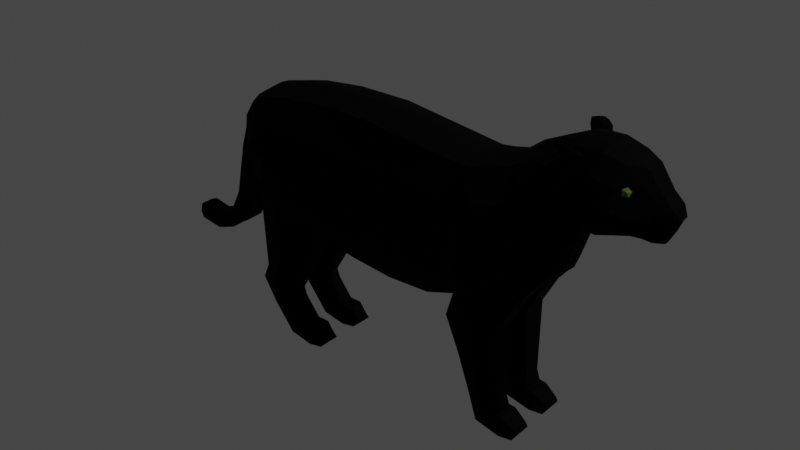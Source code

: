 # Source: jaguar.blend  (saved by Blender 2.80.75; exported with 4.5.12 LTS)
import bpy
from mathutils import Matrix  # noqa: F401  (used for matrix-valued properties, if any)

bpy.ops.wm.read_factory_settings(use_empty=True)
scene = bpy.context.scene
scene.name = 'Scene'

# ---- collections
col_collection = bpy.data.collections.new('Collection'); scene.collection.children.link(col_collection)

# ---- materials (node trees are filled in below, after node groups)
mat_jaguar = bpy.data.materials.new('Jaguar')
mat_jaguar.use_transparent_shadow = False
mat_greeneye = bpy.data.materials.new('GreenEye')
mat_greeneye.use_transparent_shadow = False

# ---- material node trees
mat_jaguar.use_nodes = True; mat_jaguar.node_tree.nodes.clear()
_N = mat_jaguar.node_tree.nodes; _L = mat_jaguar.node_tree.links
n0 = _N.new('ShaderNodeOutputMaterial'); n0.name = 'Material Output'; n0.location = (300, 300)
n1 = _N.new('ShaderNodeBsdfPrincipled'); n1.name = 'Principled BSDF'; n1.location = (10, 300)
n1.distribution = 'GGX'
n1.subsurface_method = 'BURLEY'
n1.inputs[0].default_value = (0.0, 0.0, 0.0, 1.0)
n1.inputs[2].default_value = 0.8314
n1.inputs[3].default_value = 1.45
n1.inputs[13].default_value = 0.05172
n1.inputs[27].default_value = (0.0, 0.0, 0.0, 1.0)
n1.inputs[28].default_value = 1.0
_L.new(n1.outputs[0], n0.inputs[0])
n0.is_active_output = True
mat_greeneye.use_nodes = True; mat_greeneye.node_tree.nodes.clear()
_N = mat_greeneye.node_tree.nodes; _L = mat_greeneye.node_tree.links
n0 = _N.new('ShaderNodeOutputMaterial'); n0.name = 'Material Output'; n0.location = (300, 300)
n1 = _N.new('ShaderNodeBsdfPrincipled'); n1.name = 'Principled BSDF'; n1.location = (10, 300)
n1.distribution = 'GGX'
n1.subsurface_method = 'BURLEY'
n1.inputs[0].default_value = (0.09088, 0.1557, 0.01511, 1.0)
n1.inputs[2].default_value = 0.1322
n1.inputs[3].default_value = 1.45
n1.inputs[13].default_value = 0.1
n1.inputs[27].default_value = (0.0, 0.0, 0.0, 1.0)
n1.inputs[28].default_value = 1.0
_L.new(n1.outputs[0], n0.inputs[0])
n0.is_active_output = True

# ---- world
world_world = bpy.data.worlds.new('World'); scene.world = world_world
world_world.use_nodes = True; world_world.node_tree.nodes.clear()
_N = world_world.node_tree.nodes; _L = world_world.node_tree.links
n0 = _N.new('ShaderNodeOutputWorld'); n0.name = 'World Output'; n0.location = (300, 300)
n1 = _N.new('ShaderNodeBackground'); n1.name = 'Background'; n1.location = (10, 300)
n1.inputs[0].default_value = (0.05088, 0.05088, 0.05088, 1.0)
_L.new(n1.outputs[0], n0.inputs[0])
n0.is_active_output = True
world_world.color = (0.05088, 0.05088, 0.05088)
world_world.use_sun_shadow = False
world_world.sun_shadow_jitter_overblur = 0.0

# ---- lights
light_light = bpy.data.lights.new('Light', 'POINT')
light_light.transmission_factor = 0.0
light_light.energy = 1000.0
light_light.shadow_soft_size = 0.1
light_light.shadow_maximum_resolution = 0.006
light_light.use_absolute_resolution = True

# ---- meshes
me_plane = bpy.data.meshes.new('Plane')
me_plane.from_pydata([(-0.2762, 0.3959, -1.73e-08), (-0.128, 0.3329, -1.455e-08), (-0.2566, 0.8543, -3.734e-08), (-0.07205, 0.8529, -3.728e-08), (0.02034, 0.3161, -1.382e-08), (0.1631, 0.3203, -1.4e-08), (0.2723, 0.8081, -3.532e-08), (0.2863, 0.3614, -1.58e-08), (0.4781, 0.4721, -2.064e-08), (0.4078, 0.8371, -3.659e-08), (0.5649, 0.5291, -2.313e-08), (0.465, 0.8811, -3.852e-08), (-0.4778, 0.4853, -2.121e-08), (-0.3994, 0.8403, -3.673e-08), (-0.5142, 0.53, -2.317e-08), (-0.5016, 0.8165, -3.569e-08), (-0.5646, 0.6152, -2.689e-08), (-0.5648, 0.7768, -3.395e-08), (0.6213, 0.6937, -3.032e-08), (0.5415, 0.9177, -4.011e-08), (-0.2762, 0.431, 0.1333), (-0.128, 0.368, 0.09952), (-0.2566, 0.8314, 0.09952), (-0.07205, 0.83, 0.09952), (0.02034, 0.3512, 0.09952), (0.1631, 0.3554, 0.1), (0.2429, 0.3811, 0.09952), (0.2723, 0.7852, 0.09431), (0.2863, 0.4254, 0.1356), (0.3451, 0.7978, 0.08722), (0.4781, 0.4374, 0.1195), (0.4078, 0.8142, 0.07495), (0.5542, 0.5391, 0.08175), (0.465, 0.8492, 0.06449), (-0.4778, 0.4234, 0.1333), (-0.3994, 0.8174, 0.09952), (-0.5142, 0.485, 0.09952), (-0.5013, 0.7949, 0.09133), (-0.5636, 0.6059, 0.08672), (-0.554, 0.7625, 0.07632), (0.6196, 0.6983, 0.04331), (0.5692, 0.8875, 0.06108), (-0.4778, 0.4234, 0.01922), (-0.5142, 0.485, 0.03184), (0.02034, 0.3184, 0.03184), (-0.128, 0.3352, 0.03184), (0.5649, 0.5256, 0.03184), (0.4781, 0.4374, 0.02972), (-0.5646, 0.5997, 0.03184), (-0.5648, 0.7732, 0.03777), (-0.07205, 0.8494, 0.03184), (0.4078, 0.8336, 0.03184), (0.465, 0.8687, 0.03184), (0.2863, 0.3635, 0.009348), (0.2429, 0.3479, 0.03184), (-0.5016, 0.813, 0.03184), (0.2723, 0.8046, 0.03184), (0.1631, 0.3226, 0.03175), (-0.3994, 0.8368, 0.03184), (-0.2566, 0.8508, 0.03184), (-0.2762, 0.3982, 0.01922), (0.5415, 0.9131, 0.02024), (0.6198, 0.6969, 0.01642), (-0.3167, 0.2738, 0.1204), (-0.4796, 0.3023, 0.03991), (-0.3167, 0.2738, 0.03907), (-0.4876, 0.2211, 0.1144), (-0.4876, 0.2211, 0.04513), (-0.5116, 0.1683, 0.1126), (-0.3936, 0.1421, 0.1133), (-0.5116, 0.1683, 0.04683), (-0.3936, 0.1421, 0.04614), (-0.4656, 0.08534, 0.11), (-0.3815, 0.1161, 0.1107), (-0.4656, 0.08534, 0.04944), (-0.3815, 0.1161, 0.0488), (-0.3954, -0.003048, 0.11), (-0.3386, 0.0441, 0.1188), (-0.3954, -0.003048, 0.04947), (-0.3386, 0.0441, 0.0407), (-0.2994, -0.003048, 0.1286), (-0.2909, 0.04866, 0.1126), (-0.2994, -0.003048, 0.03086), (-0.2909, 0.04866, 0.0469), (-0.2586, -0.003048, 0.1188), (-0.2558, 0.01523, 0.1056), (-0.2586, -0.003048, 0.04092), (-0.2558, 0.01523, 0.0539), (0.2493, 0.3238, 0.1219), (0.4176, 0.3239, 0.1223), (0.2493, 0.3238, 0.04075), (0.4176, 0.3239, 0.04023), (0.29, 0.2116, 0.1153), (0.29, 0.2116, 0.04937), (0.4192, 0.2164, 0.04895), (0.3307, 0.08682, 0.1117), (0.4212, 0.09023, 0.112), (0.4212, 0.09023, 0.04911), (0.356, -0.003048, 0.1083), (0.4301, 0.0533, 0.115), (0.356, -0.003048, 0.05292), (0.4301, 0.0533, 0.04609), (0.4509, -0.003048, 0.1295), (0.4536, 0.05006, 0.1158), (0.4509, -0.003048, 0.03144), (0.4536, 0.05006, 0.04525), (0.4937, -0.003048, 0.1223), (0.495, 0.02171, 0.1092), (0.4937, -0.003048, 0.0382), (0.495, 0.02171, 0.05193), (-0.5725, 0.6209, -2.714e-08), (-0.5725, 0.6127, 0.03702), (-0.6306, 0.6629, -2.898e-08), (-0.6306, 0.6629, 0.03704), (-0.5768, 0.6057, -2.648e-08), (-0.5768, 0.5899, 0.03704), (-0.6594, 0.5746, -2.512e-08), (-0.6594, 0.5746, 0.0369), (-0.5849, 0.5475, -2.393e-08), (-0.5846, 0.5318, 0.03672), (-0.6036, 0.4628, -2.023e-08), (-0.6033, 0.4506, 0.03666), (-0.7014, 0.4025, -1.759e-08), (-0.7014, 0.3906, 0.03331), (-0.6333, 0.3712, -1.623e-08), (-0.6331, 0.3556, 0.03331), (-0.7348, 0.3264, -1.427e-08), (-0.7348, 0.3264, 0.03252), (-0.6703, 0.297, -1.298e-08), (-0.6701, 0.2933, 0.03252), (-0.771, 0.2927, -1.279e-08), (-0.771, 0.2927, 0.02921), (-0.7459, 0.2523, -1.103e-08), (-0.7459, 0.2402, 0.02921), (-0.8302, 0.2716, -1.187e-08), (-0.8302, 0.2716, 0.0291), (-0.8209, 0.2143, -9.368e-09), (-0.821, 0.2141, 0.0291), (-0.8912, 0.2845, -1.243e-08), (-0.8912, 0.2845, 0.02898), (-0.9018, 0.2274, -9.941e-09), (-0.9019, 0.2272, 0.02898), (-0.9117, 0.2775, -1.213e-08), (-0.9117, 0.2775, 0.02292), (-0.9202, 0.245, -1.071e-08), (-0.9203, 0.2449, 0.02292), (-0.2616, 0.7263, 0.1374), (-0.2665, 0.6161, 0.1603), (-0.2714, 0.5059, 0.1614), (-0.1144, 0.458, 0.1287), (-0.1004, 0.5836, 0.1432), (-0.08635, 0.7092, 0.1287), (0.1761, 0.4392, 0.1291), (0.2501, 0.4492, 0.1287), (0.2575, 0.5629, 0.1432), (0.2648, 0.6765, 0.1287), (0.3007, 0.4935, 0.156), (0.3154, 0.5967, 0.1615), (0.3301, 0.6999, 0.138), (0.4609, 0.5314, 0.1399), (0.4433, 0.6275, 0.1454), (0.4257, 0.7235, 0.1219), (0.539, 0.6086, 0.111), (0.5125, 0.6935, 0.1255), (0.486, 0.7784, 0.111), (-0.4194, 0.7223, 0.1374), (-0.439, 0.6219, 0.1603), (-0.4586, 0.5216, 0.1542), (-0.5048, 0.7203, 0.1287), (-0.508, 0.6413, 0.1432), (-0.5111, 0.5623, 0.1287), (-0.5596, 0.7226, 0.1023), (-0.5639, 0.6813, 0.1025), (-0.5642, 0.6401, 0.09853), (0.6088, 0.7167, 0.0697), (0.5781, 0.7786, 0.111), (0.5702, 0.883, 0.06528), (0.3924, 0.0268, 0.1261), (0.3416, 0.3238, 0.1417), (0.3818, 0.08875, 0.1265), (0.4523, 0.02353, 0.1245), (0.3807, 0.4313, 0.1479), (0.4522, 0.02156, 0.03579), (0.3518, 0.2139, 0.03381), (0.3924, 0.02679, 0.03444), (0.331, 0.3238, 0.02099), (-0.2959, 0.01851, 0.1259), (-0.4488, 0.1544, 0.1306), (-0.3629, 0.02397, 0.1233), (-0.4285, 0.2079, 0.1332), (-0.4247, 0.1003, 0.1265), (-0.3838, 0.4269, 0.1527), (-0.2953, 0.02215, 0.03487), (-0.4547, 0.1557, 0.02922), (-0.3732, 0.4103, 0.007433), (-0.3685, 0.01925, 0.03774), (-0.428, 0.09908, 0.03323), (-0.3891, 0.2865, 0.01855), (0.6488, 0.6911, -3.021e-08), (0.6099, 0.9474, -4.141e-08), (0.6458, 0.7, 0.06977), (0.5981, 0.9075, 0.07258), (0.609, 0.9417, 0.03097), (0.6488, 0.693, 0.02072), (0.7211, 0.706, -3.086e-08), (0.7199, 0.7146, 0.07002), (0.7319, 0.9306, -4.068e-08), (0.6414, 0.7358, 0.09842), (0.627, 0.7944, 0.1098), (0.5988, 0.8995, 0.07621), (0.7212, 0.708, 0.02027), (0.732, 0.9252, 0.03053), (0.7299, 0.9092, 0.06225), (0.678, 0.6917, -3.023e-08), (0.6851, 0.9484, -4.146e-08), (0.6751, 0.7006, 0.07019), (0.6212, 0.9076, 0.07166), (0.6837, 0.9431, 0.03138), (0.678, 0.6936, 0.02113), (0.7843, 0.9041, -3.952e-08), (0.7598, 0.7186, 0.05143), (0.7593, 0.7061, -3.087e-08), (0.6813, 0.7398, 0.1006), (0.6784, 0.7991, 0.11), (0.6212, 0.9003, 0.0764), (0.7777, 0.8656, 0.0557), (0.7842, 0.8989, 0.03175), (0.7594, 0.7081, 0.02149), (0.7304, 0.74, 0.09313), (0.7275, 0.7936, 0.1049), (0.7267, 0.8527, 0.0906), (0.8102, 0.708, 0.03091), (0.8582, 0.8087, -3.535e-08), (0.8097, 0.6998, -3.059e-08), (0.7611, 0.7401, 0.08292), (0.7636, 0.7808, 0.09189), (0.7705, 0.8374, 0.06647), (0.81, 0.7006, 0.01306), (0.8579, 0.8079, 0.02996), (0.8514, 0.803, 0.03589), (0.8289, 0.8408, -3.555e-08), (0.784, 0.7133, 0.03641), (0.7814, 0.705, -3.175e-08), (0.8238, 0.8176, 0.04074), (0.8283, 0.8379, 0.02743), (0.782, 0.7059, 0.01645), (0.8367, 0.7049, -3.081e-08), (0.8755, 0.7841, -3.427e-08), (0.8372, 0.7103, 0.02199), (0.7932, 0.7271, 0.04474), (0.8039, 0.7657, 0.06038), (0.8142, 0.7932, 0.05347), (0.8707, 0.7807, 0.02093), (0.8752, 0.7835, 0.01399), (0.8369, 0.7055, 0.008883), (0.8273, 0.7368, 0.0346), (0.8369, 0.7704, 0.03734), (0.8438, 0.7932, 0.04202), (0.8478, 0.7346, 0.03219), (0.8659, 0.7715, 0.02031), (0.8609, 0.748, -3.27e-08), (0.6063, 0.9223, 0.06397), (0.5415, 0.8875, 0.05496), (0.5498, 0.8498, 0.09605), (0.6152, 0.8584, 0.09375), (0.6776, 0.9248, 0.06438), (0.6782, 0.8638, 0.09978), (0.5841, 0.9164, 0.09157), (0.5852, 0.9238, 0.08692), (0.5593, 0.9033, 0.07324), (0.5584, 0.8994, 0.07808), (0.6055, 0.9273, 0.09757), (0.6033, 0.9208, 0.1029), (0.5696, 0.9305, 0.09738), (0.5471, 0.9201, 0.08465), (0.547, 0.9176, 0.08819), (0.5907, 0.9364, 0.1049), (0.5883, 0.9317, 0.1079), (0.5629, 0.9392, 0.1007), (0.5636, 0.9425, 0.09867), (0.5439, 0.9366, 0.09372), (0.5437, 0.935, 0.09595), (0.5765, 0.9424, 0.1054), (0.5749, 0.9394, 0.1073), (0.7446, 0.8271, 0.06885), (0.7587, 0.8319, 0.07541), (0.7441, 0.8349, 0.08396), (0.733, 0.8383, 0.0718), (0.7401, 0.8376, 0.05701), (0.756, 0.8339, 0.05922), (0.7547, 0.8458, 0.08017), (0.7415, 0.8518, 0.08153), (0.7372, 0.8522, 0.064), (0.7514, 0.8495, 0.05623), (0.7634, 0.8466, 0.06892), (0.7523, 0.8575, 0.07347)], [], [(22, 146, 151), (253, 252, 259), (152, 26, 153), (153, 28, 156), (179, 89, 178), (159, 32, 162), (146, 35, 165), (165, 37, 168), (168, 39, 171), (162, 40, 174), (42, 36, 43), (45, 24, 21), (47, 32, 30), (49, 111, 39), (51, 33, 52), (53, 26, 54), (55, 39, 37), (189, 34, 66), (43, 38, 48), (57, 24, 44), (58, 22, 59), (60, 21, 20), (174, 208, 175), (63, 71, 65), (269, 41, 270), (53, 185, 90), (46, 40, 32), (50, 22, 23), (52, 262, 61), (54, 25, 57), (55, 35, 58), (152, 153, 154), (15, 58, 13), (276, 268, 282), (11, 61, 19), (67, 64, 197), (3, 59, 50), (10, 62, 46), (7, 47, 53), (12, 194, 42), (40, 203, 200), (1, 60, 0), (13, 59, 2), (5, 44, 4), (14, 48, 16), (17, 55, 15), (9, 52, 11), (8, 46, 47), (1, 44, 45), (12, 43, 14), (117, 122, 123), (194, 64, 42), (60, 63, 65), (178, 88, 92), (254, 246, 260), (93, 184, 100), (181, 30, 159), (67, 68, 66), (75, 77, 79), (68, 74, 72), (69, 75, 71), (69, 190, 73), (77, 83, 79), (73, 188, 77), (74, 76, 72), (81, 87, 83), (77, 186, 81), (195, 82, 78), (86, 85, 84), (186, 85, 81), (82, 192, 86), (185, 93, 90), (30, 91, 47), (181, 89, 30), (53, 88, 28), (65, 71, 197), (76, 188, 190), (97, 99, 101), (179, 99, 96), (103, 109, 105), (99, 105, 101), (99, 180, 103), (184, 104, 100), (109, 106, 108), (180, 107, 103), (104, 182, 108), (38, 111, 48), (111, 16, 48), (173, 172, 111), (115, 118, 114), (49, 112, 113), (111, 114, 110), (119, 120, 118), (112, 117, 113), (6, 51, 9), (123, 126, 127), (121, 124, 120), (126, 131, 127), (125, 128, 124), (133, 136, 132), (129, 132, 128), (111, 113, 117), (137, 140, 136), (96, 97, 94), (130, 135, 131), (138, 143, 139), (134, 139, 135), (144, 143, 142), (140, 145, 144), (139, 145, 141), (62, 198, 203), (174, 200, 207), (19, 202, 199), (61, 261, 202), (201, 271, 216), (175, 264, 263), (33, 263, 262), (164, 175, 263), (163, 174, 175), (170, 38, 36), (169, 173, 170), (168, 172, 169), (167, 36, 34), (166, 170, 167), (165, 169, 166), (20, 148, 191), (148, 166, 167), (147, 165, 166), (31, 164, 33), (88, 90, 93), (160, 162, 163), (29, 161, 31), (27, 158, 29), (155, 157, 158), (154, 156, 157), (268, 274, 279), (50, 6, 3), (151, 154, 155), (20, 149, 148), (148, 150, 147), (147, 151, 146), (177, 102, 180), (177, 95, 98), (178, 28, 88), (216, 224, 265), (181, 156, 28), (106, 180, 102), (53, 91, 185), (182, 109, 108), (259, 256, 258), (182, 101, 105), (183, 91, 94), (191, 167, 34), (187, 66, 68), (64, 67, 66), (196, 74, 193), (188, 80, 186), (84, 186, 80), (189, 63, 191), (192, 79, 83), (192, 87, 86), (195, 75, 79), (163, 164, 161), (194, 0, 60), (196, 71, 75), (199, 217, 214), (207, 215, 222), (203, 213, 218), (202, 265, 217), (208, 266, 264), (203, 215, 200), (224, 271, 272), (265, 211, 217), (223, 230, 266), (218, 205, 215), (266, 212, 265), (217, 206, 214), (222, 205, 228), (218, 204, 210), (212, 226, 211), (229, 236, 230), (210, 220, 205), (210, 221, 227), (211, 219, 206), (228, 235, 229), (230, 225, 212), (228, 220, 234), (221, 245, 227), (234, 250, 235), (225, 244, 226), (236, 243, 225), (220, 249, 234), (226, 240, 219), (235, 251, 236), (227, 241, 220), (243, 238, 244), (251, 256, 257), (245, 231, 241), (244, 232, 240), (250, 255, 256), (245, 233, 237), (243, 257, 239), (249, 231, 255), (257, 252, 239), (56, 27, 29), (237, 248, 231), (239, 253, 238), (237, 246, 254), (232, 253, 247), (255, 248, 258), (56, 23, 27), (149, 24, 152), (102, 98, 100), (41, 261, 262), (176, 262, 263), (176, 264, 209), (222, 223, 207), (183, 94, 97), (272, 276, 277), (7, 53, 54), (209, 272, 267), (209, 270, 176), (201, 269, 268), (273, 281, 275), (273, 283, 278), (267, 277, 273), (267, 275, 270), (280, 278, 279), (279, 283, 282), (277, 282, 283), (274, 281, 280), (80, 76, 78), (151, 155, 27), (27, 23, 151), (23, 22, 151), (258, 260, 259), (260, 247, 259), (247, 253, 259), (152, 25, 26), (153, 26, 28), (179, 96, 89), (159, 30, 32), (146, 22, 35), (165, 35, 37), (168, 37, 39), (162, 32, 40), (42, 34, 36), (45, 44, 24), (47, 46, 32), (51, 31, 33), (53, 28, 26), (55, 49, 39), (189, 191, 34), (43, 36, 38), (57, 25, 24), (58, 35, 22), (60, 45, 21), (174, 207, 208), (63, 69, 71), (176, 270, 41), (270, 275, 269), (275, 274, 269), (46, 62, 40), (50, 59, 22), (52, 33, 262), (54, 26, 25), (55, 37, 35), (154, 150, 152), (150, 149, 152), (15, 55, 58), (271, 268, 276), (268, 279, 282), (11, 52, 61), (197, 193, 67), (193, 70, 67), (3, 2, 59), (10, 18, 62), (7, 8, 47), (12, 0, 194), (40, 62, 203), (1, 45, 60), (13, 58, 59), (5, 57, 44), (14, 43, 48), (17, 49, 55), (9, 51, 52), (8, 10, 46), (1, 4, 44), (12, 42, 43), (117, 116, 122), (194, 197, 64), (60, 20, 63), (95, 179, 92), (179, 178, 92), (260, 258, 254), (258, 248, 254), (93, 183, 184), (160, 157, 159), (157, 156, 159), (156, 181, 159), (67, 70, 68), (75, 73, 77), (68, 70, 74), (69, 73, 75), (69, 187, 190), (77, 81, 83), (73, 190, 188), (74, 78, 76), (81, 85, 87), (77, 188, 186), (195, 192, 82), (86, 87, 85), (186, 84, 85), (185, 183, 93), (30, 89, 91), (181, 178, 89), (53, 90, 88), (71, 193, 197), (197, 194, 65), (194, 60, 65), (190, 187, 72), (187, 68, 72), (72, 76, 190), (97, 96, 99), (179, 177, 99), (103, 107, 109), (99, 103, 105), (99, 177, 180), (184, 182, 104), (109, 107, 106), (180, 106, 107), (111, 110, 16), (171, 39, 172), (39, 111, 172), (111, 38, 173), (115, 119, 118), (49, 17, 112), (111, 115, 114), (119, 121, 120), (112, 116, 117), (6, 56, 51), (123, 122, 126), (121, 125, 124), (126, 130, 131), (125, 129, 128), (133, 137, 136), (129, 133, 132), (135, 139, 141), (141, 137, 135), (137, 133, 135), (135, 133, 131), (133, 129, 127), (129, 125, 123), (133, 127, 131), (125, 121, 123), (121, 119, 117), (123, 121, 117), (115, 111, 117), (111, 49, 113), (119, 115, 117), (127, 129, 123), (137, 141, 140), (94, 91, 89), (89, 96, 94), (130, 134, 135), (138, 142, 143), (134, 138, 139), (144, 145, 143), (140, 141, 145), (139, 143, 145), (62, 18, 198), (174, 40, 200), (19, 61, 202), (61, 262, 261), (201, 268, 271), (175, 208, 264), (33, 164, 263), (164, 163, 175), (163, 162, 174), (170, 173, 38), (169, 172, 173), (168, 171, 172), (167, 170, 36), (166, 169, 170), (165, 168, 169), (148, 147, 166), (147, 146, 165), (31, 161, 164), (93, 100, 95), (100, 98, 95), (95, 92, 93), (92, 88, 93), (160, 159, 162), (29, 158, 161), (27, 155, 158), (155, 154, 157), (154, 153, 156), (269, 274, 268), (274, 280, 279), (50, 56, 6), (151, 150, 154), (20, 21, 149), (148, 149, 150), (147, 150, 151), (177, 98, 102), (177, 179, 95), (178, 181, 28), (224, 209, 264), (264, 266, 224), (266, 265, 224), (265, 261, 216), (261, 201, 216), (53, 47, 91), (182, 105, 109), (257, 256, 259), (256, 255, 258), (182, 184, 101), (183, 185, 91), (191, 148, 167), (187, 189, 66), (66, 34, 64), (34, 42, 64), (196, 195, 78), (78, 74, 196), (74, 70, 193), (188, 76, 80), (189, 187, 69), (69, 63, 189), (63, 20, 191), (192, 195, 79), (192, 83, 87), (195, 196, 75), (161, 158, 160), (158, 157, 160), (160, 163, 161), (196, 193, 71), (199, 202, 217), (207, 200, 215), (203, 198, 213), (202, 261, 265), (208, 223, 266), (203, 218, 215), (224, 216, 271), (265, 212, 211), (223, 229, 230), (218, 210, 205), (266, 230, 212), (217, 211, 206), (222, 215, 205), (218, 213, 204), (212, 225, 226), (229, 235, 236), (210, 227, 220), (210, 204, 221), (211, 226, 219), (228, 234, 235), (230, 236, 225), (228, 205, 220), (221, 242, 245), (234, 249, 250), (225, 243, 244), (236, 251, 243), (220, 241, 249), (226, 244, 240), (235, 250, 251), (227, 245, 241), (243, 239, 238), (251, 250, 256), (245, 237, 231), (244, 238, 232), (250, 249, 255), (245, 242, 233), (243, 251, 257), (249, 241, 231), (257, 259, 252), (31, 51, 29), (51, 56, 29), (237, 254, 248), (239, 252, 253), (237, 233, 246), (232, 238, 253), (255, 231, 248), (56, 50, 23), (21, 24, 149), (24, 25, 152), (100, 104, 102), (104, 108, 106), (102, 104, 106), (41, 201, 261), (176, 41, 262), (176, 263, 264), (222, 228, 229), (229, 223, 222), (223, 208, 207), (101, 184, 97), (184, 183, 97), (272, 271, 276), (57, 5, 54), (5, 7, 54), (209, 224, 272), (209, 267, 270), (201, 41, 269), (273, 278, 281), (273, 277, 283), (267, 272, 277), (267, 273, 275), (280, 281, 278), (279, 278, 283), (277, 276, 282), (274, 275, 281), (78, 82, 80), (82, 86, 80), (86, 84, 80), (284, 285, 286), (285, 284, 289), (284, 286, 287), (284, 287, 288), (284, 288, 289), (285, 289, 294), (286, 285, 290), (287, 286, 291), (288, 287, 292), (289, 288, 293), (285, 294, 290), (286, 290, 291), (287, 291, 292), (288, 292, 293), (289, 293, 294), (290, 294, 295), (291, 290, 295), (292, 291, 295), (293, 292, 295), (294, 293, 295)])
me_plane.polygons.foreach_set('material_index', [0, 0, 0, 0, 0, 0, 0, 0, 0, 0, 0, 0, 0, 0, 0, 0, 0, 0, 0, 0, 0, 0, 0, 0, 0, 0, 0, 0, 0, 0, 0, 0, 0, 0, 0, 0, 0, 0, 0, 0, 0, 0, 0, 0, 0, 0, 0, 0, 0, 0, 0, 0, 0, 0, 0, 0, 0, 0, 0, 0, 0, 0, 0, 0, 0, 0, 0, 0, 0, 0, 0, 0, 0, 0, 0, 0, 0, 0, 0, 0, 0, 0, 0, 0, 0, 0, 0, 0, 0, 0, 0, 0, 0, 0, 0, 0, 0, 0, 0, 0, 0, 0, 0, 0, 0, 0, 0, 0, 0, 0, 0, 0, 0, 0, 0, 0, 0, 0, 0, 0, 0, 0, 0, 0, 0, 0, 0, 0, 0, 0, 0, 0, 0, 0, 0, 0, 0, 0, 0, 0, 0, 0, 0, 0, 0, 0, 0, 0, 0, 0, 0, 0, 0, 0, 0, 0, 0, 0, 0, 0, 0, 0, 0, 0, 0, 0, 0, 0, 0, 0, 0, 0, 0, 0, 0, 0, 0, 0, 0, 0, 0, 0, 0, 0, 0, 0, 0, 0, 0, 0, 0, 0, 0, 0, 0, 0, 0, 0, 0, 0, 0, 0, 0, 0, 0, 0, 0, 0, 0, 0, 0, 0, 0, 0, 0, 0, 0, 0, 0, 0, 0, 0, 0, 0, 0, 0, 0, 0, 0, 0, 0, 0, 0, 0, 0, 0, 0, 0, 0, 0, 0, 0, 0, 0, 0, 0, 0, 0, 0, 0, 0, 0, 0, 0, 0, 0, 0, 0, 0, 0, 0, 0, 0, 0, 0, 0, 0, 0, 0, 0, 0, 0, 0, 0, 0, 0, 0, 0, 0, 0, 0, 0, 0, 0, 0, 0, 0, 0, 0, 0, 0, 0, 0, 0, 0, 0, 0, 0, 0, 0, 0, 0, 0, 0, 0, 0, 0, 0, 0, 0, 0, 0, 0, 0, 0, 0, 0, 0, 0, 0, 0, 0, 0, 0, 0, 0, 0, 0, 0, 0, 0, 0, 0, 0, 0, 0, 0, 0, 0, 0, 0, 0, 0, 0, 0, 0, 0, 0, 0, 0, 0, 0, 0, 0, 0, 0, 0, 0, 0, 0, 0, 0, 0, 0, 0, 0, 0, 0, 0, 0, 0, 0, 0, 0, 0, 0, 0, 0, 0, 0, 0, 0, 0, 0, 0, 0, 0, 0, 0, 0, 0, 0, 0, 0, 0, 0, 0, 0, 0, 0, 0, 0, 0, 0, 0, 0, 0, 0, 0, 0, 0, 0, 0, 0, 0, 0, 0, 0, 0, 0, 0, 0, 0, 0, 0, 0, 0, 0, 0, 0, 0, 0, 0, 0, 0, 0, 0, 0, 0, 0, 0, 0, 0, 0, 0, 0, 0, 0, 0, 0, 0, 0, 0, 0, 0, 0, 0, 0, 0, 0, 0, 0, 0, 0, 0, 0, 0, 0, 0, 0, 0, 0, 0, 0, 0, 0, 0, 0, 0, 0, 0, 0, 0, 0, 0, 0, 0, 0, 0, 0, 0, 0, 0, 0, 0, 0, 0, 0, 0, 0, 0, 0, 0, 0, 0, 0, 0, 0, 0, 0, 0, 0, 0, 1, 1, 1, 1, 1, 1, 1, 1, 1, 1, 1, 1, 1, 1, 1, 1, 1, 1, 1, 1])
_uv = me_plane.uv_layers.new(name='UVMap')
_uv.uv.foreach_set('vector', [0.0, 1.0, 0.0, 0.7445, 1.0, 0.7445, 1.0, 1.0, 1.0, 1.0, 1.0, 0.7445, 1.0, 0.2445, 1.0, 0.0, 1.0, 0.2445, 1.0, 0.2445, 1.0, 0.0, 1.0, 0.2445, 1.0, 0.0, 1.0, 0.0, 1.0, 0.0, 1.0, 0.2445, 1.0, 0.0, 1.0, 0.2445, 0.0, 0.7445, 0.0, 1.0, 0.0, 0.7445, 0.0, 0.7445, 0.0, 1.0, 0.0, 0.7445, 0.0, 0.7445, 0.0, 1.0, 0.0, 0.7445, 1.0, 0.2445, 1.0, 0.0, 1.0, 0.2445, 0.0, 0.0, 0.0, 0.0, 0.0, 0.0, 1.0, 0.0, 1.0, 0.0, 1.0, 0.0, 1.0, 0.0, 1.0, 0.0, 1.0, 0.0, 0.0, 1.0, 0.0, 0.7817, 0.0, 1.0, 1.0, 1.0, 1.0, 1.0, 1.0, 1.0, 1.0, 0.0, 1.0, 0.0, 1.0, 0.0, 0.0, 1.0, 0.0, 1.0, 0.0, 1.0, 0.0, 0.0, 0.0, 0.0, 0.0, 0.0, 0.0, 0.0, 0.0, 0.0, 0.0, 0.0, 1.0, 0.0, 1.0, 0.0, 1.0, 0.0, 0.0, 1.0, 0.0, 1.0, 0.0, 1.0, 0.0, 0.0, 1.0, 0.0, 0.0, 0.0, 1.0, 0.2445, 1.0, 0.4945, 1.0, 0.4945, 0.0, 0.0, 0.0, 0.0, 0.0, 0.0, 1.0, 0.9067, 1.0, 0.9067, 1.0, 0.8385, 1.0, 0.0, 1.0, 0.0, 1.0, 0.0, 1.0, 0.0, 1.0, 0.0, 1.0, 0.0, 1.0, 1.0, 0.0, 1.0, 1.0, 1.0, 1.0, 1.0, 1.0, 1.0, 1.0, 1.0, 1.0, 0.0, 1.0, 0.0, 1.0, 0.0, 0.0, 1.0, 0.0, 1.0, 0.0, 1.0, 1.0, 0.2445, 1.0, 0.2445, 1.0, 0.4945, 0.0, 1.0, 0.0, 1.0, 0.0, 1.0, 1.0, 0.9346, 1.0, 0.9366, 1.0, 0.9346, 1.0, 1.0, 1.0, 1.0, 1.0, 1.0, 0.0, 0.0, 0.0, 0.0, 0.0, 0.0, 1.0, 1.0, 0.0, 1.0, 1.0, 1.0, 1.0, 0.0, 1.0, 0.0, 1.0, 0.0, 1.0, 0.0, 1.0, 0.0, 1.0, 0.0, 0.0, 0.0, 0.0, 0.0, 0.0, 0.0, 1.0, 0.0, 1.0, 0.0, 1.0, 0.0, 1.0, 0.0, 0.0, 0.0, 0.0, 0.0, 0.0, 1.0, 0.0, 1.0, 0.0, 1.0, 1.0, 0.0, 1.0, 0.0, 1.0, 0.0, 0.0, 0.0, 0.0, 0.0, 0.0, 0.0, 0.0, 1.0, 0.0, 1.0, 0.0, 1.0, 1.0, 1.0, 1.0, 1.0, 1.0, 1.0, 1.0, 0.0, 1.0, 0.0, 1.0, 0.0, 1.0, 0.0, 1.0, 0.0, 1.0, 0.0, 0.0, 0.0, 0.0, 0.0, 0.0, 0.0, 0.0, 1.0, 0.0, 1.0, 0.0, 1.0, 0.0, 0.0, 0.0, 0.0, 0.0, 0.0, 0.0, 0.0, 0.0, 0.0, 0.0, 0.0, 1.0, 0.0, 1.0, 0.0, 1.0, 0.0, 1.0, 0.0, 1.0, 0.0, 1.0, 0.2445, 1.0, 0.0, 1.0, 0.0, 1.0, 0.0, 1.0, 0.0, 1.0, 0.0, 1.0, 0.2445, 0.0, 0.0, 0.0, 0.0, 0.0, 0.0, 0.0, 0.0, 0.0, 0.0, 0.0, 0.0, 0.0, 0.0, 0.0, 0.0, 0.0, 0.0, 0.0, 0.0, 0.0, 0.0, 0.0, 0.0, 0.0, 0.0, 0.0, 0.0, 0.0, 0.0, 0.0, 0.0, 0.0, 0.0, 0.0, 0.0, 0.0, 0.0, 0.0, 0.0, 0.0, 0.0, 0.0, 0.0, 0.0, 0.0, 0.0, 0.0, 0.0, 0.0, 0.0, 0.0, 0.0, 0.0, 0.0, 0.0, 0.0, 0.0, 0.0, 0.0, 0.0, 0.0, 0.0, 0.0, 0.0, 0.0, 0.0, 0.0, 0.0, 0.0, 0.0, 0.0, 0.0, 0.0, 0.0, 0.0, 0.0, 0.0, 0.0, 0.0, 0.0, 0.0, 0.0, 0.0, 1.0, 0.0, 1.0, 0.0, 1.0, 0.0, 1.0, 0.0, 1.0, 0.0, 1.0, 0.0, 1.0, 0.0, 1.0, 0.0, 1.0, 0.0, 1.0, 0.0, 1.0, 0.0, 1.0, 0.0, 0.0, 0.0, 0.0, 0.0, 0.0, 0.0, 0.0, 0.0, 0.0, 0.0, 0.0, 0.0, 1.0, 0.0, 1.0, 0.0, 1.0, 0.0, 1.0, 0.0, 1.0, 0.0, 1.0, 0.0, 1.0, 0.0, 1.0, 0.0, 1.0, 0.0, 1.0, 0.0, 1.0, 0.0, 1.0, 0.0, 1.0, 0.0, 1.0, 0.0, 1.0, 0.0, 1.0, 0.0, 1.0, 0.0, 1.0, 0.0, 1.0, 0.0, 1.0, 0.0, 1.0, 0.0, 1.0, 0.0, 1.0, 0.0, 1.0, 0.0, 1.0, 0.0, 1.0, 0.0, 1.0, 0.0, 0.0, 0.0, 0.0, 0.7817, 0.0, 0.0, 0.0, 0.7817, 0.0, 0.0, 0.0, 0.0, 0.0, 0.2445, 0.0, 0.4945, 0.0, 0.7817, 0.0, 0.7817, 0.0, 0.7742, 0.0, 0.7742, 0.0, 1.0, 0.0, 1.0, 0.0, 1.0, 0.0, 0.7817, 0.0, 0.7742, 0.0, 0.7742, 0.0, 0.7817, 0.0, 0.7742, 0.0, 0.7742, 0.0, 1.0, 0.0, 1.0, 0.0, 1.0, 1.0, 1.0, 1.0, 1.0, 1.0, 1.0, 0.0, 1.0, 0.0, 1.0, 0.0, 1.0, 0.0, 0.7817, 0.0, 0.7742, 0.0, 0.7742, 0.0, 1.0, 0.0, 1.0, 0.0, 1.0, 0.0, 0.7817, 0.0, 0.7742, 0.0, 0.7742, 0.0, 0.7817, 0.0, 0.7742, 0.0, 0.7742, 0.0, 0.7817, 0.0, 0.7742, 0.0, 0.7742, 0.0, 0.7817, 0.0, 1.0, 0.0, 1.0, 0.0, 0.7817, 0.0, 0.7742, 0.0, 0.7742, 1.0, 0.0, 1.0, 0.0, 1.0, 0.0, 0.0, 1.0, 0.0, 1.0, 0.0, 1.0, 0.0, 1.0, 0.0, 1.0, 0.0, 1.0, 0.0, 1.0, 0.0, 1.0, 0.0, 1.0, 0.0, 0.7742, 0.0, 1.0, 0.0, 1.0, 0.0, 0.7742, 0.0, 0.7817, 0.0, 0.7742, 0.0, 1.0, 0.0, 0.7817, 0.0, 0.7817, 1.0, 0.0, 1.0, 0.0, 1.0, 0.0, 1.0, 0.2445, 1.0, 0.0, 1.0, 0.2445, 1.0, 1.0, 1.0, 1.0, 1.0, 1.0, 1.0, 1.0, 1.0, 1.0, 1.0, 1.0, 1.0, 0.9366, 1.0, 0.9346, 1.0, 0.9346, 1.0, 0.4945, 1.0, 0.7445, 1.0, 0.7445, 1.0, 1.0, 1.0, 0.7445, 1.0, 1.0, 1.0, 0.7445, 1.0, 0.4945, 1.0, 0.7445, 1.0, 0.4945, 1.0, 0.2445, 1.0, 0.4945, 0.0, 0.2445, 0.0, 0.0, 0.0, 0.0, 0.0, 0.4945, 0.0, 0.2445, 0.0, 0.2445, 0.0, 0.7445, 0.0, 0.4945, 0.0, 0.4945, 0.0, 0.2445, 0.0, 0.0, 0.0, 0.0, 0.0, 0.4945, 0.0, 0.2445, 0.0, 0.2445, 0.0, 0.7445, 0.0, 0.4945, 0.0, 0.4945, 0.0, 0.0, 0.0, 0.2445, 0.0, 0.0, 0.0, 0.2445, 0.0, 0.4945, 0.0, 0.2445, 0.0, 0.4945, 0.0, 0.7445, 0.0, 0.4945, 1.0, 1.0, 1.0, 0.7445, 1.0, 1.0, 1.0, 0.0, 1.0, 0.0, 1.0, 0.0, 1.0, 0.4945, 1.0, 0.2445, 1.0, 0.4945, 1.0, 1.0, 1.0, 0.7445, 1.0, 1.0, 1.0, 1.0, 1.0, 0.7445, 1.0, 1.0, 1.0, 0.7445, 1.0, 0.4945, 1.0, 0.7445, 1.0, 0.4945, 1.0, 0.2445, 1.0, 0.4945, 1.0, 0.9366, 1.0, 0.9067, 1.0, 0.9366, 1.0, 1.0, 1.0, 1.0, 1.0, 1.0, 1.0, 0.7445, 1.0, 0.4945, 1.0, 0.7445, 0.0, 0.0, 1.0, 0.2445, 0.0, 0.2445, 0.0, 0.2445, 1.0, 0.4945, 0.0, 0.4945, 0.0, 0.4945, 1.0, 0.7445, 0.0, 0.7445, 1.0, 0.0, 1.0, 0.0, 1.0, 0.0, 1.0, 0.0, 1.0, 0.0, 1.0, 0.0, 1.0, 0.0, 1.0, 0.0, 1.0, 0.0, 1.0, 0.9346, 1.0, 0.8099, 1.0, 1.0, 1.0, 0.0, 1.0, 0.2445, 1.0, 0.0, 1.0, 0.0, 1.0, 0.0, 1.0, 0.0, 1.0, 0.0, 1.0, 0.0, 1.0, 0.0, 1.0, 0.0, 1.0, 0.0, 1.0, 0.0, 1.0, 0.7445, 1.0, 0.4945, 1.0, 0.2445, 1.0, 0.0, 1.0, 0.0, 1.0, 0.0, 1.0, 0.0, 1.0, 0.0, 1.0, 0.0, 0.0, 0.0, 0.0, 0.2445, 0.0, 0.0, 0.0, 0.0, 0.0, 0.0, 0.0, 0.0, 0.0, 0.0, 0.0, 0.0, 0.0, 0.0, 0.0, 0.0, 0.0, 0.0, 0.0, 0.0, 0.0, 0.0, 0.0, 0.0, 0.0, 0.0, 0.0, 0.0, 0.0, 0.0, 0.0, 0.0, 0.0, 0.0, 0.0, 0.0, 0.0, 0.0, 0.0, 0.0, 0.0, 0.0, 0.0, 0.0, 0.0, 0.0, 0.0, 0.0, 0.0, 0.0, 0.0, 0.0, 0.0, 0.0, 0.0, 0.0, 1.0, 0.4945, 1.0, 0.7445, 1.0, 0.7445, 0.0, 0.0, 0.0, 0.0, 0.0, 0.0, 0.0, 0.0, 0.0, 0.0, 0.0, 0.0, 1.0, 1.0, 1.0, 1.0, 1.0, 1.0, 1.0, 0.2445, 1.0, 0.0, 1.0, 0.2445, 1.0, 0.0, 1.0, 0.0, 1.0, 0.0, 1.0, 1.0, 1.0, 1.0, 1.0, 1.0, 1.0, 0.4945, 1.0, 0.7445, 1.0, 0.7445, 1.0, 0.0, 1.0, 0.0, 1.0, 0.0, 1.0, 0.8099, 1.0, 0.9346, 1.0, 0.8099, 1.0, 1.0, 1.0, 1.0, 1.0, 1.0, 1.0, 0.4945, 1.0, 0.7445, 1.0, 0.7445, 1.0, 0.0, 1.0, 0.0, 1.0, 0.0, 1.0, 0.7445, 1.0, 1.0, 1.0, 1.0, 1.0, 1.0, 1.0, 1.0, 1.0, 1.0, 1.0, 0.2445, 1.0, 0.0, 1.0, 0.2445, 1.0, 0.0, 1.0, 0.0, 1.0, 0.0, 1.0, 1.0, 1.0, 1.0, 1.0, 1.0, 1.0, 0.4945, 1.0, 0.7445, 1.0, 0.7445, 1.0, 0.0, 1.0, 0.0, 1.0, 0.0, 1.0, 0.0, 1.0, 0.0, 1.0, 0.0, 1.0, 1.0, 1.0, 1.0, 1.0, 1.0, 1.0, 0.2445, 1.0, 0.4945, 1.0, 0.4945, 1.0, 0.7445, 1.0, 1.0, 1.0, 1.0, 1.0, 0.2445, 1.0, 0.0, 1.0, 0.2445, 1.0, 0.0, 1.0, 0.0, 1.0, 0.0, 1.0, 0.2445, 1.0, 0.4945, 1.0, 0.4945, 1.0, 1.0, 1.0, 1.0, 1.0, 1.0, 1.0, 0.7445, 1.0, 1.0, 1.0, 1.0, 1.0, 0.0, 1.0, 0.2445, 1.0, 0.2445, 1.0, 1.0, 1.0, 1.0, 1.0, 1.0, 1.0, 0.4945, 1.0, 0.7445, 1.0, 0.7445, 1.0, 0.0, 1.0, 0.0, 1.0, 0.0, 1.0, 1.0, 1.0, 1.0, 1.0, 1.0, 1.0, 0.7445, 1.0, 0.4945, 1.0, 0.7445, 1.0, 0.0, 1.0, 0.0, 1.0, 0.0, 1.0, 1.0, 1.0, 1.0, 1.0, 1.0, 1.0, 0.4945, 1.0, 0.2445, 1.0, 0.4945, 1.0, 0.0, 1.0, 0.0, 1.0, 0.0, 1.0, 1.0, 1.0, 0.7445, 1.0, 1.0, 1.0, 0.2445, 1.0, 0.0, 1.0, 0.2445, 1.0, 0.7445, 1.0, 1.0, 1.0, 1.0, 1.0, 1.0, 1.0, 1.0, 1.0, 1.0, 1.0, 0.0, 1.0, 0.0, 1.0, 0.0, 1.0, 1.0, 1.0, 1.0, 1.0, 1.0, 1.0, 0.0, 1.0, 0.0, 1.0, 0.0, 1.0, 1.0, 1.0, 1.0, 1.0, 1.0, 1.0, 0.2445, 1.0, 0.0, 1.0, 0.2445, 1.0, 1.0, 1.0, 1.0, 1.0, 1.0, 1.0, 0.2445, 1.0, 0.0, 1.0, 0.2445, 1.0, 0.0, 1.0, 0.0, 1.0, 0.0, 1.0, 0.9067, 1.0, 1.0, 1.0, 1.0, 1.0, 0.8385, 1.0, 1.0, 1.0, 0.7445, 1.0, 0.8385, 1.0, 0.7445, 1.0, 0.8077, 1.0, 0.2445, 1.0, 0.4945, 1.0, 0.2445, 1.0, 0.0, 1.0, 0.0, 1.0, 0.0, 1.0, 0.8099, 1.0, 0.9346, 1.0, 0.8099, 1.0, 0.0, 1.0, 0.0, 1.0, 0.0, 1.0, 0.8077, 1.0, 0.8099, 1.0, 0.8077, 1.0, 0.8077, 1.0, 0.8385, 1.0, 0.8385, 1.0, 0.9366, 1.0, 0.9067, 1.0, 0.9366, 1.0, 0.8077, 1.0, 0.8385, 1.0, 0.8385, 1.0, 0.8077, 1.0, 0.8099, 1.0, 0.8077, 1.0, 0.8077, 1.0, 0.8099, 1.0, 0.8077, 1.0, 0.8077, 1.0, 0.8385, 1.0, 0.8385, 1.0, 0.9067, 1.0, 0.8077, 1.0, 0.9366, 1.0, 0.9366, 1.0, 0.8099, 1.0, 0.9346, 1.0, 0.8099, 1.0, 0.9346, 1.0, 0.8099, 1.0, 0.9067, 1.0, 0.8385, 1.0, 0.9067, 0.0, 0.0, 0.0, 0.0, 0.0, 0.0, 1.0, 0.7445, 1.0, 0.7445, 1.0, 1.0, 1.0, 1.0, 1.0, 1.0, 1.0, 0.7445, 1.0, 1.0, 0.0, 1.0, 1.0, 0.7445, 1.0, 0.2445, 1.0, 0.2445, 1.0, 0.7445, 1.0, 0.2445, 1.0, 1.0, 1.0, 0.7445, 1.0, 1.0, 1.0, 1.0, 1.0, 0.7445, 1.0, 0.2445, 1.0, 0.0, 1.0, 0.0, 1.0, 0.2445, 1.0, 0.0, 1.0, 0.0, 1.0, 0.0, 1.0, 0.0, 1.0, 0.0, 1.0, 0.2445, 1.0, 0.0, 1.0, 0.0, 0.0, 0.7445, 0.0, 1.0, 0.0, 1.0, 0.0, 0.7445, 0.0, 1.0, 0.0, 1.0, 0.0, 0.7445, 0.0, 1.0, 0.0, 1.0, 1.0, 0.2445, 1.0, 0.0, 1.0, 0.0, 0.0, 0.0, 0.0, 0.0, 0.0, 0.0, 1.0, 0.0, 1.0, 0.0, 1.0, 0.0, 1.0, 0.0, 1.0, 0.0, 1.0, 0.0, 1.0, 1.0, 1.0, 1.0, 1.0, 1.0, 1.0, 0.0, 1.0, 0.0, 1.0, 0.0, 0.0, 1.0, 0.0, 1.0, 0.0, 1.0, 0.0, 0.0, 0.0, 0.0, 0.0, 0.0, 0.0, 0.0, 0.0, 0.0, 0.0, 0.0, 1.0, 0.0, 1.0, 0.0, 1.0, 0.0, 0.0, 1.0, 0.0, 1.0, 0.0, 1.0, 0.0, 0.0, 1.0, 0.0, 1.0, 0.0, 1.0, 0.2445, 1.0, 0.2445, 1.0, 0.4945, 0.0, 0.0, 0.0, 0.0, 0.0, 0.0, 1.0, 0.8385, 1.0, 0.8385, 1.0, 0.9067, 1.0, 0.8385, 1.0, 0.8385, 1.0, 0.9067, 1.0, 0.8385, 1.0, 0.9067, 1.0, 0.9067, 1.0, 0.0, 1.0, 0.0, 1.0, 0.0, 1.0, 1.0, 0.0, 1.0, 0.0, 1.0, 1.0, 1.0, 1.0, 1.0, 1.0, 1.0, 1.0, 0.0, 1.0, 0.0, 1.0, 0.0, 0.0, 1.0, 0.0, 1.0, 0.0, 1.0, 1.0, 0.4945, 1.0, 0.4945, 1.0, 0.2445, 1.0, 0.4945, 1.0, 0.2445, 1.0, 0.2445, 0.0, 1.0, 0.0, 1.0, 0.0, 1.0, 1.0, 0.9346, 1.0, 0.9366, 1.0, 0.9346, 1.0, 0.9366, 1.0, 0.9366, 1.0, 0.9346, 1.0, 1.0, 1.0, 1.0, 1.0, 1.0, 0.0, 0.0, 0.0, 0.0, 0.0, 0.0, 0.0, 0.0, 0.0, 0.0, 0.0, 0.0, 1.0, 1.0, 0.0, 1.0, 0.0, 1.0, 1.0, 0.0, 1.0, 0.0, 1.0, 0.0, 1.0, 0.0, 1.0, 0.0, 1.0, 0.0, 0.0, 0.0, 0.0, 0.0, 0.0, 0.0, 1.0, 0.0, 1.0, 0.0, 1.0, 0.0, 1.0, 0.0, 1.0, 0.0, 0.0, 0.0, 0.0, 1.0, 0.0, 1.0, 0.0, 1.0, 1.0, 0.0, 1.0, 0.0, 1.0, 0.0, 0.0, 0.0, 0.0, 0.0, 0.0, 0.0, 0.0, 1.0, 0.0, 1.0, 0.0, 1.0, 1.0, 1.0, 1.0, 1.0, 1.0, 1.0, 1.0, 0.0, 1.0, 0.0, 1.0, 0.0, 1.0, 0.0, 1.0, 0.0, 1.0, 0.0, 0.0, 0.0, 0.0, 0.0, 0.0, 0.0, 0.0, 1.0, 0.0, 1.0, 0.0, 1.0, 0.0, 0.0, 0.0, 0.0, 0.0, 0.0, 0.0, 0.0, 0.0, 0.0, 0.0, 0.0, 1.0, 0.0, 1.0, 0.0, 1.0, 0.0, 1.0, 0.0, 1.0, 0.0, 1.0, 0.0, 1.0, 0.2445, 1.0, 0.2445, 1.0, 0.0, 1.0, 0.2445, 1.0, 0.0, 1.0, 0.0, 1.0, 0.0, 1.0, 0.0, 1.0, 0.0, 1.0, 0.4945, 1.0, 0.4945, 1.0, 0.2445, 1.0, 0.4945, 1.0, 0.2445, 1.0, 0.2445, 1.0, 0.2445, 1.0, 0.0, 1.0, 0.2445, 0.0, 0.0, 0.0, 0.0, 0.0, 0.0, 0.0, 0.0, 0.0, 0.0, 0.0, 0.0, 0.0, 0.0, 0.0, 0.0, 0.0, 0.0, 0.0, 0.0, 0.0, 0.0, 0.0, 0.0, 0.0, 0.0, 0.0, 0.0, 0.0, 0.0, 0.0, 0.0, 0.0, 0.0, 0.0, 0.0, 0.0, 0.0, 0.0, 0.0, 0.0, 0.0, 0.0, 0.0, 0.0, 0.0, 0.0, 0.0, 0.0, 0.0, 0.0, 0.0, 0.0, 0.0, 0.0, 0.0, 0.0, 0.0, 0.0, 0.0, 0.0, 0.0, 0.0, 0.0, 0.0, 0.0, 0.0, 0.0, 0.0, 0.0, 0.0, 0.0, 0.0, 0.0, 0.0, 0.0, 0.0, 0.0, 1.0, 0.0, 1.0, 0.0, 1.0, 0.0, 1.0, 0.0, 1.0, 0.0, 1.0, 0.0, 1.0, 0.0, 1.0, 0.0, 1.0, 0.0, 1.0, 0.0, 1.0, 0.0, 1.0, 0.0, 0.0, 0.0, 0.0, 0.0, 0.0, 0.0, 0.0, 0.0, 0.0, 0.0, 0.0, 0.0, 0.0, 0.0, 0.0, 0.0, 0.0, 0.0, 0.0, 0.0, 0.0, 0.0, 0.0, 0.0, 0.0, 0.0, 0.0, 0.0, 0.0, 0.0, 0.0, 0.0, 0.0, 0.0, 0.0, 0.0, 1.0, 0.0, 1.0, 0.0, 1.0, 0.0, 1.0, 0.0, 1.0, 0.0, 1.0, 0.0, 1.0, 0.0, 1.0, 0.0, 1.0, 0.0, 1.0, 0.0, 1.0, 0.0, 1.0, 0.0, 1.0, 0.0, 1.0, 0.0, 1.0, 0.0, 1.0, 0.0, 1.0, 0.0, 1.0, 0.0, 1.0, 0.0, 1.0, 0.0, 1.0, 0.0, 1.0, 0.0, 1.0, 0.0, 1.0, 0.0, 0.0, 0.7817, 0.0, 0.7742, 0.0, 0.0, 0.0, 0.7445, 0.0, 1.0, 0.0, 0.4945, 0.0, 1.0, 0.0, 0.7817, 0.0, 0.4945, 0.0, 0.7817, 0.0, 0.0, 0.0, 0.2445, 0.0, 0.7817, 0.0, 0.7817, 0.0, 0.7742, 0.0, 1.0, 0.0, 1.0, 0.0, 1.0, 0.0, 0.7817, 0.0, 0.7817, 0.0, 0.7742, 0.0, 0.7817, 0.0, 0.7817, 0.0, 0.7742, 0.0, 1.0, 0.0, 1.0, 0.0, 1.0, 1.0, 1.0, 1.0, 1.0, 1.0, 1.0, 0.0, 1.0, 0.0, 1.0, 0.0, 1.0, 0.0, 0.7817, 0.0, 0.7817, 0.0, 0.7742, 0.0, 1.0, 0.0, 1.0, 0.0, 1.0, 0.0, 0.7817, 0.0, 0.7817, 0.0, 0.7742, 0.0, 0.7817, 0.0, 0.7817, 0.0, 0.7742, 0.0, 0.7817, 0.0, 0.7817, 0.0, 0.7742, 0.0, 1.0, 0.0, 1.0, 0.0, 0.7817, 0.0, 0.7817, 0.0, 0.7817, 0.0, 1.0, 0.0, 0.7817, 0.0, 0.7817, 0.0, 1.0, 0.0, 1.0, 0.0, 0.7817, 0.0, 1.0, 0.0, 0.7817, 0.0, 0.7817, 0.0, 1.0, 0.0, 0.7817, 0.0, 0.7817, 0.0, 1.0, 0.0, 0.7817, 0.0, 1.0, 0.0, 1.0, 0.0, 0.7817, 0.0, 0.7817, 0.0, 1.0, 0.0, 0.7817, 0.0, 0.7817, 0.0, 1.0, 0.0, 1.0, 0.0, 0.7817, 0.0, 1.0, 0.0, 0.7817, 0.0, 0.7817, 0.0, 1.0, 0.0, 0.7817, 0.0, 1.0, 0.0, 1.0, 0.0, 0.7817, 0.0, 0.7817, 0.0, 1.0, 0.0, 1.0, 0.0, 0.7817, 0.0, 1.0, 0.0, 0.7817, 0.0, 0.7817, 0.0, 0.7742, 1.0, 0.0, 1.0, 0.0, 1.0, 0.0, 1.0, 0.0, 1.0, 0.0, 1.0, 0.0, 0.0, 1.0, 0.0, 1.0, 0.0, 1.0, 0.0, 1.0, 0.0, 1.0, 0.0, 1.0, 0.0, 1.0, 0.0, 1.0, 0.0, 1.0, 0.0, 0.7742, 0.0, 0.7817, 0.0, 1.0, 0.0, 0.7742, 0.0, 0.7817, 0.0, 0.7817, 0.0, 1.0, 0.0, 1.0, 0.0, 0.7817, 1.0, 0.0, 1.0, 0.0, 1.0, 0.0, 1.0, 0.2445, 1.0, 0.0, 1.0, 0.0, 1.0, 1.0, 1.0, 1.0, 1.0, 1.0, 1.0, 1.0, 1.0, 1.0, 1.0, 1.0, 1.0, 0.9366, 1.0, 0.9366, 1.0, 0.9346, 1.0, 0.4945, 1.0, 0.4945, 1.0, 0.7445, 1.0, 1.0, 1.0, 0.7445, 1.0, 0.7445, 1.0, 0.7445, 1.0, 0.4945, 1.0, 0.4945, 1.0, 0.4945, 1.0, 0.2445, 1.0, 0.2445, 0.0, 0.2445, 0.0, 0.2445, 0.0, 0.0, 0.0, 0.4945, 0.0, 0.4945, 0.0, 0.2445, 0.0, 0.7445, 0.0, 0.7445, 0.0, 0.4945, 0.0, 0.2445, 0.0, 0.2445, 0.0, 0.0, 0.0, 0.4945, 0.0, 0.4945, 0.0, 0.2445, 0.0, 0.7445, 0.0, 0.7445, 0.0, 0.4945, 0.0, 0.2445, 0.0, 0.4945, 0.0, 0.4945, 0.0, 0.4945, 0.0, 0.7445, 0.0, 0.7445, 1.0, 1.0, 1.0, 0.7445, 1.0, 0.7445, 1.0, 0.0, 1.0, 0.0, 1.0, 0.0, 1.0, 0.0, 1.0, 0.0, 1.0, 0.0, 1.0, 0.0, 1.0, 0.0, 1.0, 0.0, 1.0, 0.0, 1.0, 0.0, 1.0, 0.0, 1.0, 0.4945, 1.0, 0.2445, 1.0, 0.2445, 1.0, 1.0, 1.0, 0.7445, 1.0, 0.7445, 1.0, 1.0, 1.0, 0.7445, 1.0, 0.7445, 1.0, 0.7445, 1.0, 0.4945, 1.0, 0.4945, 1.0, 0.4945, 1.0, 0.2445, 1.0, 0.2445, 1.0, 0.9067, 1.0, 0.9067, 1.0, 0.9366, 1.0, 0.9067, 1.0, 0.9067, 1.0, 0.9366, 1.0, 1.0, 1.0, 1.0, 1.0, 1.0, 1.0, 0.7445, 1.0, 0.4945, 1.0, 0.4945, 0.0, 0.0, 1.0, 0.0, 1.0, 0.2445, 0.0, 0.2445, 1.0, 0.2445, 1.0, 0.4945, 0.0, 0.4945, 1.0, 0.4945, 1.0, 0.7445, 1.0, 0.0, 1.0, 0.0, 1.0, 0.0, 1.0, 0.0, 1.0, 0.0, 1.0, 0.0, 1.0, 0.0, 1.0, 0.0, 1.0, 0.0, 1.0, 0.8099, 1.0, 0.8077, 1.0, 0.7445, 1.0, 0.7445, 1.0, 0.7445, 1.0, 0.8099, 1.0, 0.7445, 1.0, 1.0, 1.0, 0.8099, 1.0, 1.0, 1.0, 1.0, 1.0, 0.9346, 1.0, 1.0, 1.0, 0.9366, 1.0, 0.9346, 1.0, 0.0, 1.0, 0.0, 1.0, 0.0, 1.0, 0.0, 1.0, 0.0, 1.0, 0.0, 1.0, 0.7445, 1.0, 0.4945, 1.0, 0.7445, 1.0, 0.4945, 1.0, 0.2445, 1.0, 0.2445, 1.0, 0.0, 1.0, 0.0, 1.0, 0.0, 1.0, 0.0, 1.0, 0.0, 1.0, 0.0, 0.0, 0.0, 0.0, 0.2445, 0.0, 0.2445, 0.0, 0.0, 0.0, 0.0, 0.0, 0.0, 0.0, 0.0, 0.0, 0.0, 0.0, 0.0, 0.0, 0.0, 0.0, 0.0, 0.0, 0.0, 0.0, 0.0, 0.0, 0.0, 0.0, 0.0, 0.0, 0.0, 0.0, 0.0, 0.0, 0.0, 0.0, 0.0, 0.0, 0.0, 0.0, 0.0, 0.0, 0.0, 0.0, 0.0, 0.0, 0.0, 0.0, 0.0, 0.0, 0.0, 0.0, 0.0, 0.0, 0.0, 0.0, 0.0, 0.0, 0.0, 0.0, 0.0, 0.0, 0.0, 0.0, 0.0, 0.0, 0.0, 0.0, 0.0, 0.0, 0.0, 0.0, 0.0, 0.0, 0.0, 0.0, 0.0, 0.0, 0.0, 0.0, 0.0, 0.0, 0.0, 1.0, 0.7445, 1.0, 0.7445, 1.0, 0.4945, 1.0, 0.7445, 1.0, 0.4945, 1.0, 0.4945, 1.0, 0.4945, 1.0, 0.4945, 1.0, 0.7445, 0.0, 0.0, 0.0, 0.0, 0.0, 0.0, 1.0, 1.0, 1.0, 1.0, 1.0, 1.0, 1.0, 0.2445, 1.0, 0.0, 1.0, 0.0, 1.0, 0.0, 1.0, 0.0, 1.0, 0.0, 1.0, 1.0, 1.0, 1.0, 1.0, 1.0, 1.0, 0.4945, 1.0, 0.4945, 1.0, 0.7445, 1.0, 0.0, 1.0, 0.0, 1.0, 0.0, 1.0, 0.8099, 1.0, 0.9346, 1.0, 0.9346, 1.0, 1.0, 1.0, 1.0, 1.0, 1.0, 1.0, 0.4945, 1.0, 0.4945, 1.0, 0.7445, 1.0, 0.0, 1.0, 0.0, 1.0, 0.0, 1.0, 0.7445, 1.0, 0.7445, 1.0, 1.0, 1.0, 1.0, 1.0, 1.0, 1.0, 1.0, 1.0, 0.2445, 1.0, 0.0, 1.0, 0.0, 1.0, 0.0, 1.0, 0.0, 1.0, 0.0, 1.0, 1.0, 1.0, 1.0, 1.0, 1.0, 1.0, 0.4945, 1.0, 0.4945, 1.0, 0.7445, 1.0, 0.0, 1.0, 0.0, 1.0, 0.0, 1.0, 0.0, 1.0, 0.0, 1.0, 0.0, 1.0, 1.0, 1.0, 1.0, 1.0, 1.0, 1.0, 0.2445, 1.0, 0.2445, 1.0, 0.4945, 1.0, 0.7445, 1.0, 0.7445, 1.0, 1.0, 1.0, 0.2445, 1.0, 0.0, 1.0, 0.0, 1.0, 0.0, 1.0, 0.0, 1.0, 0.0, 1.0, 0.2445, 1.0, 0.2445, 1.0, 0.4945, 1.0, 1.0, 1.0, 1.0, 1.0, 1.0, 1.0, 0.7445, 1.0, 0.7445, 1.0, 1.0, 1.0, 0.0, 1.0, 0.0, 1.0, 0.2445, 1.0, 1.0, 1.0, 1.0, 1.0, 1.0, 1.0, 0.4945, 1.0, 0.4945, 1.0, 0.7445, 1.0, 0.0, 1.0, 0.0, 1.0, 0.0, 1.0, 1.0, 1.0, 1.0, 1.0, 1.0, 1.0, 0.7445, 1.0, 0.4945, 1.0, 0.4945, 1.0, 0.0, 1.0, 0.0, 1.0, 0.0, 1.0, 1.0, 1.0, 1.0, 1.0, 1.0, 1.0, 0.4945, 1.0, 0.2445, 1.0, 0.2445, 1.0, 0.0, 1.0, 0.0, 1.0, 0.0, 1.0, 1.0, 1.0, 0.7445, 1.0, 0.7445, 1.0, 0.2445, 1.0, 0.0, 1.0, 0.0, 1.0, 0.7445, 1.0, 0.7445, 1.0, 1.0, 1.0, 1.0, 1.0, 1.0, 1.0, 1.0, 1.0, 1.0, 1.0, 1.0, 1.0, 1.0, 1.0, 0.0, 1.0, 0.0, 1.0, 0.0, 1.0, 1.0, 1.0, 1.0, 1.0, 1.0, 1.0, 0.0, 1.0, 0.0, 1.0, 0.0, 1.0, 1.0, 1.0, 1.0, 1.0, 1.0, 1.0, 0.2445, 1.0, 0.0, 1.0, 0.0, 1.0, 1.0, 1.0, 1.0, 1.0, 1.0, 1.0, 0.0, 1.0, 0.0, 1.0, 0.2445, 1.0, 0.0, 1.0, 0.0, 1.0, 0.2445, 1.0, 0.0, 1.0, 0.0, 1.0, 0.0, 1.0, 0.0, 1.0, 0.0, 1.0, 0.0, 1.0, 0.0, 1.0, 0.0, 1.0, 0.0, 1.0, 0.9067, 1.0, 0.9366, 1.0, 1.0, 1.0, 0.8385, 1.0, 0.9067, 1.0, 1.0, 1.0, 0.8385, 1.0, 0.7445, 1.0, 0.7445, 1.0, 0.2445, 1.0, 0.2445, 1.0, 0.4945, 1.0, 0.4945, 1.0, 0.4945, 1.0, 0.2445, 1.0, 0.4945, 1.0, 0.4945, 1.0, 0.2445, 1.0, 0.0, 1.0, 0.0, 1.0, 0.0, 1.0, 0.0, 1.0, 0.0, 1.0, 0.0, 1.0, 0.8099, 1.0, 0.9346, 1.0, 0.9346, 1.0, 0.0, 1.0, 0.0, 1.0, 0.0, 1.0, 0.0, 1.0, 0.0, 1.0, 0.0, 1.0, 0.8077, 1.0, 0.8099, 1.0, 0.8099, 1.0, 0.8077, 1.0, 0.8077, 1.0, 0.8385, 1.0, 0.9366, 1.0, 0.9067, 1.0, 0.9067, 1.0, 0.8077, 1.0, 0.8077, 1.0, 0.8385, 1.0, 0.8077, 1.0, 0.8099, 1.0, 0.8099, 1.0, 0.8077, 1.0, 0.8099, 1.0, 0.8099, 1.0, 0.8077, 1.0, 0.8077, 1.0, 0.8385, 1.0, 0.9067, 1.0, 0.8385, 1.0, 0.8077, 1.0, 0.9366, 1.0, 0.8077, 1.0, 0.8099, 1.0, 0.8099, 1.0, 0.9346, 1.0, 0.9346, 1.0, 0.9067, 1.0, 0.8385, 1.0, 0.8385, 0.0, 0.0, 0.0, 0.0, 0.0, 0.0, 0.0, 0.0, 0.0, 0.0, 0.0, 0.0, 0.0, 0.0, 0.0, 0.0, 0.0, 0.0, 0.8182, 0.0, 0.7273, 0.1575, 0.9091, 0.1575, 0.7273, 0.1575, 0.6364, 0.0, 0.5455, 0.1575, 0.09091, 0.0, 0.0, 0.1575, 0.1818, 0.1575, 0.2727, 0.0, 0.1818, 0.1575, 0.3636, 0.1575, 0.4545, 0.0, 0.3636, 0.1575, 0.5455, 0.1575, 0.7273, 0.1575, 0.5455, 0.1575, 0.6364, 0.3149, 0.9091, 0.1575, 0.7273, 0.1575, 0.8182, 0.3149, 0.1818, 0.1575, 0.0, 0.1575, 0.09091, 0.3149, 0.3636, 0.1575, 0.1818, 0.1575, 0.2727, 0.3149, 0.5455, 0.1575, 0.3636, 0.1575, 0.4545, 0.3149, 0.7273, 0.1575, 0.6364, 0.3149, 0.8182, 0.3149, 0.9091, 0.1575, 0.8182, 0.3149, 1.0, 0.3149, 0.1818, 0.1575, 0.09091, 0.3149, 0.2727, 0.3149, 0.3636, 0.1575, 0.2727, 0.3149, 0.4545, 0.3149, 0.5455, 0.1575, 0.4545, 0.3149, 0.6364, 0.3149, 0.8182, 0.3149, 0.6364, 0.3149, 0.7273, 0.4724, 1.0, 0.3149, 0.8182, 0.3149, 0.9091, 0.4724, 0.2727, 0.3149, 0.09091, 0.3149, 0.1818, 0.4724, 0.4545, 0.3149, 0.2727, 0.3149, 0.3636, 0.4724, 0.6364, 0.3149, 0.4545, 0.3149, 0.5455, 0.4724])
me_plane.materials.append(mat_jaguar)
me_plane.materials.append(mat_greeneye)
me_plane.use_remesh_preserve_volume = False
me_plane.use_remesh_preserve_attributes = False
me_plane.use_mirror_vertex_groups = False
me_plane.update()

# ---- objects
ob_light = bpy.data.objects.new('Light', light_light)
ob_empty = bpy.data.objects.new('Empty', None)
ob_plane = bpy.data.objects.new('Plane', me_plane)
ob_empty_002 = bpy.data.objects.new('Empty.002', None)
ob_empty_003 = bpy.data.objects.new('Empty.003', None)
ob_empty_001 = bpy.data.objects.new('Empty.001', None)
ob_empty_004 = bpy.data.objects.new('Empty.004', None)
ob_empty_005 = bpy.data.objects.new('Empty.005', None)

# ---- transforms, parenting, visibility, modifiers, constraints
ob_light.location = (4.076, 1.005, 5.904)
ob_light.rotation_euler = (0.6503, 0.05522, 1.866)
ob_light.lock_rotations_4d = False
ob_light.empty_display_type = 'ARROWS'
ob_light.color = (0.0, 0.0, 0.0, 0.0)
ob_light.lineart.crease_threshold = 0.0
ob_empty.location = (-0.3514, -1.554e-07, 1.157)
ob_empty.rotation_euler = (1.571, -0.0, -0.0)
ob_empty.empty_display_type = 'IMAGE'
ob_empty.empty_display_size = 5.0
ob_empty.empty_image_depth = 'BACK'
ob_empty.show_empty_image_perspective = False
ob_empty.empty_image_side = 'FRONT'
ob_empty.lineart.crease_threshold = 0.0
ob_plane.location = (0.0, 0.0, 0.0)
ob_plane.rotation_euler = (1.571, 0.0, 0.0)
ob_plane.lineart.crease_threshold = 0.0
_m = ob_plane.modifiers.new('Mirror', 'MIRROR')
_m.use_axis = (False, False, True)
_m.use_clip = True
ob_empty_002.location = (-0.04646, -1.513e-07, 1.126)
ob_empty_002.rotation_euler = (1.571, -0.0, -0.0)
ob_empty_002.empty_display_type = 'IMAGE'
ob_empty_002.empty_display_size = 5.0
ob_empty_002.empty_image_depth = 'BACK'
ob_empty_002.show_empty_image_perspective = False
ob_empty_002.empty_image_side = 'FRONT'
ob_empty_002.lineart.crease_threshold = 0.0
ob_empty_003.location = (1.495e-16, 0.2858, 0.6734)
ob_empty_003.rotation_euler = (1.571, -0.0, 1.571)
ob_empty_003.scale = (0.3977, 0.3977, 0.3977)
ob_empty_003.empty_display_type = 'IMAGE'
ob_empty_003.empty_display_size = 5.0
ob_empty_003.empty_image_depth = 'BACK'
ob_empty_003.show_empty_image_perspective = False
ob_empty_003.empty_image_side = 'FRONT'
ob_empty_003.lineart.crease_threshold = 0.0
ob_empty_001.location = (4.29e-16, 0.005466, 1.606)
ob_empty_001.rotation_euler = (1.571, -0.0, 1.571)
ob_empty_001.scale = (0.1596, 0.1596, 0.1596)
ob_empty_001.empty_display_type = 'IMAGE'
ob_empty_001.empty_display_size = 5.0
ob_empty_001.empty_image_depth = 'BACK'
ob_empty_001.show_empty_image_perspective = False
ob_empty_001.empty_image_side = 'FRONT'
ob_empty_001.lineart.crease_threshold = 0.0
ob_empty_004.location = (1.103, -2.176e-07, 1.62)
ob_empty_004.rotation_euler = (1.571, -0.0, -0.0)
ob_empty_004.scale = (0.1368, 0.1368, 0.1368)
ob_empty_004.empty_display_type = 'IMAGE'
ob_empty_004.empty_display_size = 5.0
ob_empty_004.empty_image_depth = 'BACK'
ob_empty_004.show_empty_image_perspective = False
ob_empty_004.empty_image_side = 'FRONT'
ob_empty_004.lineart.crease_threshold = 0.0
ob_empty_005.location = (1.255, -1.961e-07, 1.459)
ob_empty_005.rotation_euler = (1.571, 0.1944, 2.646e-08)
ob_empty_005.scale = (0.2061, 0.2061, 0.2061)
ob_empty_005.empty_display_type = 'IMAGE'
ob_empty_005.empty_display_size = 5.0
ob_empty_005.empty_image_depth = 'BACK'
ob_empty_005.show_empty_image_perspective = False
ob_empty_005.empty_image_side = 'FRONT'
ob_empty_005.lineart.crease_threshold = 0.0

# ---- collection membership
col_collection.objects.link(ob_light)
col_collection.objects.link(ob_empty)
col_collection.objects.link(ob_plane)
col_collection.objects.link(ob_empty_002)
col_collection.objects.link(ob_empty_003)
col_collection.objects.link(ob_empty_001)
col_collection.objects.link(ob_empty_004)
col_collection.objects.link(ob_empty_005)

# ---- scene / render settings (as saved in the file)
scene.frame_start = 1; scene.frame_end = 250; scene.frame_set(0)
scene.render.engine = 'BLENDER_EEVEE_NEXT'
scene.cycles.use_denoising = False
scene.cycles.samples = 128
scene.cycles.sampling_pattern = 'TABULATED_SOBOL'
scene.cycles.use_adaptive_sampling = False
scene.cycles.use_light_tree = False
scene.view_settings.view_transform = 'Filmic'
bpy.context.view_layer.update()

# ---- added for rendering (the .blend has no active camera): camera
cam_auto = bpy.data.cameras.new('AutoCamera')
cam_auto.lens = 50.0
cam_auto.sensor_width = 36.0
cam_auto.clip_end = 1000.0
ob_auto_camera = bpy.data.objects.new('AutoCamera', cam_auto)
scene.collection.objects.link(ob_auto_camera)
ob_auto_camera.location = (1.88148, -2.28467, 1.9958)
ob_auto_camera.rotation_euler = (1.09748, -7.21219e-08, 0.694738)
scene.camera = ob_auto_camera
bpy.context.view_layer.update()
